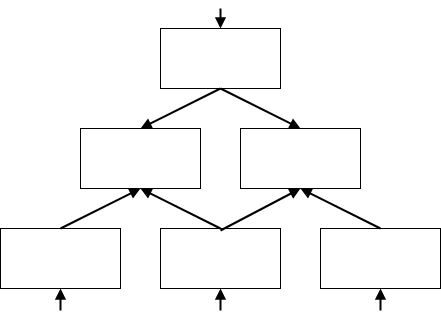

The diagram above was exported from draw.io. Its source (the exported page's mxGraphModel, read from the mxfile embedded in the PNG):
<mxGraphModel dx="809" dy="704" grid="1" gridSize="10" guides="1" tooltips="1" connect="1" arrows="1" fold="1" page="1" pageScale="1" pageWidth="827" pageHeight="1169" math="0" shadow="0">
  <root>
    <mxCell id="0" />
    <mxCell id="1" parent="0" />
    <mxCell id="2" value="" style="rounded=0;whiteSpace=wrap;html=1;" vertex="1" parent="1">
      <mxGeometry x="320" y="750" width="120" height="60" as="geometry" />
    </mxCell>
    <mxCell id="3" value="" style="rounded=0;whiteSpace=wrap;html=1;" vertex="1" parent="1">
      <mxGeometry x="400" y="850" width="120" height="60" as="geometry" />
    </mxCell>
    <mxCell id="4" value="" style="rounded=0;whiteSpace=wrap;html=1;" vertex="1" parent="1">
      <mxGeometry x="240" y="850" width="120" height="60" as="geometry" />
    </mxCell>
    <mxCell id="5" value="" style="rounded=0;whiteSpace=wrap;html=1;" vertex="1" parent="1">
      <mxGeometry x="480" y="950" width="120" height="60" as="geometry" />
    </mxCell>
    <mxCell id="6" value="" style="rounded=0;whiteSpace=wrap;html=1;" vertex="1" parent="1">
      <mxGeometry x="320" y="950" width="120" height="60" as="geometry" />
    </mxCell>
    <mxCell id="7" value="" style="rounded=0;whiteSpace=wrap;html=1;" vertex="1" parent="1">
      <mxGeometry x="160" y="950" width="120" height="60" as="geometry" />
    </mxCell>
    <mxCell id="8" value="" style="endArrow=block;html=1;rounded=0;entryX=0.5;entryY=1;entryDx=0;entryDy=0;exitX=0.5;exitY=0;exitDx=0;exitDy=0;endFill=1;strokeWidth=2;" edge="1" source="7" target="4" parent="1">
      <mxGeometry width="50" height="50" relative="1" as="geometry">
        <mxPoint x="490" y="920" as="sourcePoint" />
        <mxPoint x="550" y="960" as="targetPoint" />
      </mxGeometry>
    </mxCell>
    <mxCell id="9" value="" style="endArrow=block;html=1;rounded=0;entryX=0.5;entryY=1;entryDx=0;entryDy=0;exitX=0.5;exitY=0;exitDx=0;exitDy=0;endFill=1;strokeWidth=2;" edge="1" source="6" target="4" parent="1">
      <mxGeometry width="50" height="50" relative="1" as="geometry">
        <mxPoint x="360" y="820" as="sourcePoint" />
        <mxPoint x="490" y="860" as="targetPoint" />
      </mxGeometry>
    </mxCell>
    <mxCell id="10" value="" style="endArrow=block;html=1;rounded=0;entryX=0.5;entryY=1;entryDx=0;entryDy=0;endFill=1;strokeWidth=2;" edge="1" target="3" parent="1">
      <mxGeometry width="50" height="50" relative="1" as="geometry">
        <mxPoint x="380" y="952" as="sourcePoint" />
        <mxPoint x="310" y="920" as="targetPoint" />
      </mxGeometry>
    </mxCell>
    <mxCell id="11" value="" style="endArrow=block;html=1;rounded=0;exitX=0.5;exitY=0;exitDx=0;exitDy=0;entryX=0.5;entryY=1;entryDx=0;entryDy=0;endFill=1;strokeWidth=2;" edge="1" source="5" target="3" parent="1">
      <mxGeometry width="50" height="50" relative="1" as="geometry">
        <mxPoint x="390" y="962" as="sourcePoint" />
        <mxPoint x="460" y="912" as="targetPoint" />
      </mxGeometry>
    </mxCell>
    <mxCell id="12" value="" style="endArrow=block;html=1;rounded=0;endFill=1;strokeWidth=2;entryX=0.5;entryY=0;entryDx=0;entryDy=0;" edge="1" target="4" parent="1">
      <mxGeometry width="50" height="50" relative="1" as="geometry">
        <mxPoint x="380" y="810" as="sourcePoint" />
        <mxPoint x="70" y="690" as="targetPoint" />
      </mxGeometry>
    </mxCell>
    <mxCell id="13" value="" style="endArrow=block;html=1;rounded=0;entryX=0.5;entryY=0;entryDx=0;entryDy=0;endFill=1;strokeWidth=2;exitX=0.5;exitY=1;exitDx=0;exitDy=0;" edge="1" source="2" target="3" parent="1">
      <mxGeometry width="50" height="50" relative="1" as="geometry">
        <mxPoint x="300" y="850" as="sourcePoint" />
        <mxPoint x="390" y="822" as="targetPoint" />
      </mxGeometry>
    </mxCell>
    <mxCell id="14" value="" style="endArrow=block;html=1;rounded=0;entryX=0.5;entryY=1;entryDx=0;entryDy=0;endFill=1;strokeWidth=2;" edge="1" target="7" parent="1">
      <mxGeometry width="50" height="50" relative="1" as="geometry">
        <mxPoint x="220" y="1032" as="sourcePoint" />
        <mxPoint x="310" y="920" as="targetPoint" />
      </mxGeometry>
    </mxCell>
    <mxCell id="15" value="" style="endArrow=block;html=1;rounded=0;entryX=0.5;entryY=1;entryDx=0;entryDy=0;endFill=1;strokeWidth=2;" edge="1" target="6" parent="1">
      <mxGeometry width="50" height="50" relative="1" as="geometry">
        <mxPoint x="380" y="1032" as="sourcePoint" />
        <mxPoint x="230" y="1020" as="targetPoint" />
      </mxGeometry>
    </mxCell>
    <mxCell id="16" value="" style="endArrow=block;html=1;rounded=0;entryX=0.5;entryY=1;entryDx=0;entryDy=0;endFill=1;strokeWidth=2;" edge="1" target="5" parent="1">
      <mxGeometry width="50" height="50" relative="1" as="geometry">
        <mxPoint x="540" y="1032" as="sourcePoint" />
        <mxPoint x="240" y="1030" as="targetPoint" />
      </mxGeometry>
    </mxCell>
    <mxCell id="17" value="" style="endArrow=block;html=1;rounded=0;entryX=0.5;entryY=0;entryDx=0;entryDy=0;endFill=1;strokeWidth=2;" edge="1" target="2" parent="1">
      <mxGeometry width="50" height="50" relative="1" as="geometry">
        <mxPoint x="380" y="730" as="sourcePoint" />
        <mxPoint x="390" y="1020" as="targetPoint" />
      </mxGeometry>
    </mxCell>
  </root>
</mxGraphModel>